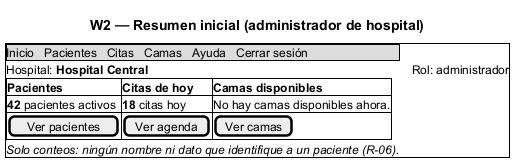

The diagram above was rendered by PlantUML. Its source (embedded in the PNG):
@startsalt
title W2 — Resumen inicial (administrador de hospital)
{+
  {* Inicio | Pacientes | Citas | Camas | Ayuda | Cerrar sesión }
  Hospital: <b>Hospital Central</b> | . | . | Rol: administrador
  {#
    <b>Pacientes</b> | <b>Citas de hoy</b> | <b>Camas disponibles</b>
    <b>42</b> pacientes activos | <b>18</b> citas hoy | No hay camas disponibles ahora.
    [Ver pacientes] | [Ver agenda] | [Ver camas]
  }
  <i>Solo conteos: ningún nombre ni dato que identifique a un paciente (R-06).</i>
}
@endsalt